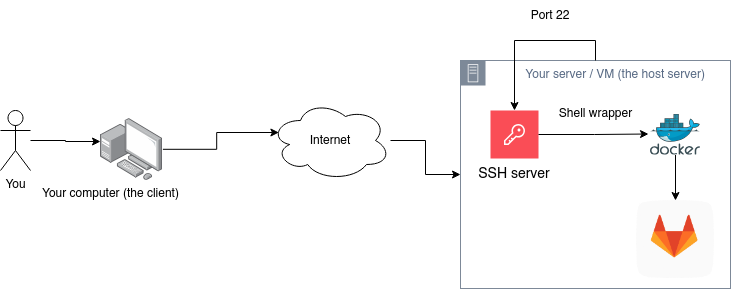

The diagram above was exported from draw.io. Its source (the exported page's mxGraphModel, read from the mxfile embedded in the PNG):
<mxGraphModel dx="1426" dy="735" grid="1" gridSize="10" guides="1" tooltips="1" connect="1" arrows="1" fold="1" page="1" pageScale="1" pageWidth="850" pageHeight="1100" math="0" shadow="0">
  <root>
    <mxCell id="0" />
    <mxCell id="1" parent="0" />
    <mxCell id="nEntLCxVAZ6xf2vCUz8b-9" style="edgeStyle=orthogonalEdgeStyle;rounded=0;orthogonalLoop=1;jettySize=auto;html=1;entryX=0;entryY=0.5;entryDx=0;entryDy=0;" edge="1" parent="1" source="nEntLCxVAZ6xf2vCUz8b-1" target="nEntLCxVAZ6xf2vCUz8b-11">
      <mxGeometry relative="1" as="geometry">
        <mxPoint x="635" y="158" as="targetPoint" />
      </mxGeometry>
    </mxCell>
    <mxCell id="nEntLCxVAZ6xf2vCUz8b-1" value="Internet" style="ellipse;shape=cloud;whiteSpace=wrap;html=1;" vertex="1" parent="1">
      <mxGeometry x="350" y="120" width="120" height="80" as="geometry" />
    </mxCell>
    <mxCell id="nEntLCxVAZ6xf2vCUz8b-2" value="You" style="shape=umlActor;verticalLabelPosition=bottom;verticalAlign=top;html=1;outlineConnect=0;" vertex="1" parent="1">
      <mxGeometry x="80" y="130" width="30" height="60" as="geometry" />
    </mxCell>
    <mxCell id="nEntLCxVAZ6xf2vCUz8b-3" value="" style="image;points=[];aspect=fixed;html=1;align=center;shadow=0;dashed=0;image=img/lib/allied_telesis/computer_and_terminals/Personal_Computer_with_Server.svg;" vertex="1" parent="1">
      <mxGeometry x="180" y="137.6" width="62.400000000000006" height="62.400000000000006" as="geometry" />
    </mxCell>
    <mxCell id="nEntLCxVAZ6xf2vCUz8b-4" style="edgeStyle=orthogonalEdgeStyle;rounded=0;orthogonalLoop=1;jettySize=auto;html=1;entryX=0;entryY=0.375;entryDx=0;entryDy=0;entryPerimeter=0;" edge="1" parent="1" source="nEntLCxVAZ6xf2vCUz8b-2" target="nEntLCxVAZ6xf2vCUz8b-3">
      <mxGeometry relative="1" as="geometry" />
    </mxCell>
    <mxCell id="nEntLCxVAZ6xf2vCUz8b-5" style="edgeStyle=orthogonalEdgeStyle;rounded=0;orthogonalLoop=1;jettySize=auto;html=1;entryX=0.07;entryY=0.4;entryDx=0;entryDy=0;entryPerimeter=0;" edge="1" parent="1" source="nEntLCxVAZ6xf2vCUz8b-3" target="nEntLCxVAZ6xf2vCUz8b-1">
      <mxGeometry relative="1" as="geometry" />
    </mxCell>
    <mxCell id="nEntLCxVAZ6xf2vCUz8b-10" value="Your computer (the client)" style="text;html=1;align=center;verticalAlign=middle;resizable=0;points=[];autosize=1;strokeColor=none;fillColor=none;" vertex="1" parent="1">
      <mxGeometry x="110" y="198" width="160" height="30" as="geometry" />
    </mxCell>
    <mxCell id="nEntLCxVAZ6xf2vCUz8b-11" value="&lt;div&gt;&amp;nbsp; &amp;nbsp; &amp;nbsp; &amp;nbsp; &amp;nbsp; Your server / VM (the host server)&lt;/div&gt;" style="points=[[0,0],[0.25,0],[0.5,0],[0.75,0],[1,0],[1,0.25],[1,0.5],[1,0.75],[1,1],[0.75,1],[0.5,1],[0.25,1],[0,1],[0,0.75],[0,0.5],[0,0.25]];outlineConnect=0;gradientColor=none;html=1;whiteSpace=wrap;fontSize=12;fontStyle=0;container=1;pointerEvents=0;collapsible=0;recursiveResize=0;shape=mxgraph.aws4.group;grIcon=mxgraph.aws4.group_on_premise;strokeColor=#7D8998;fillColor=none;verticalAlign=top;align=left;spacingLeft=30;fontColor=#5A6C86;dashed=0;" vertex="1" parent="1">
      <mxGeometry x="540" y="80" width="270" height="228" as="geometry" />
    </mxCell>
    <mxCell id="nEntLCxVAZ6xf2vCUz8b-17" style="edgeStyle=orthogonalEdgeStyle;rounded=0;orthogonalLoop=1;jettySize=auto;html=1;entryX=0.5;entryY=0;entryDx=0;entryDy=0;" edge="1" parent="nEntLCxVAZ6xf2vCUz8b-11" source="nEntLCxVAZ6xf2vCUz8b-12" target="nEntLCxVAZ6xf2vCUz8b-15">
      <mxGeometry relative="1" as="geometry" />
    </mxCell>
    <mxCell id="nEntLCxVAZ6xf2vCUz8b-12" value="" style="image;sketch=0;aspect=fixed;html=1;points=[];align=center;fontSize=12;image=img/lib/mscae/Docker.svg;" vertex="1" parent="nEntLCxVAZ6xf2vCUz8b-11">
      <mxGeometry x="190" y="53.500000000000014" width="50" height="41" as="geometry" />
    </mxCell>
    <mxCell id="nEntLCxVAZ6xf2vCUz8b-15" value="" style="shape=image;html=1;verticalAlign=top;verticalLabelPosition=bottom;labelBackgroundColor=#ffffff;imageAspect=0;aspect=fixed;image=https://cdn4.iconfinder.com/data/icons/socialcones/508/Gitlab-128.png" vertex="1" parent="nEntLCxVAZ6xf2vCUz8b-11">
      <mxGeometry x="176" y="140" width="78" height="78" as="geometry" />
    </mxCell>
    <mxCell id="nEntLCxVAZ6xf2vCUz8b-13" value="SSH server" style="shape=rect;fillColor=#FA4D56;aspect=fixed;resizable=0;labelPosition=center;verticalLabelPosition=bottom;align=center;verticalAlign=top;strokeColor=none;fontSize=14;" vertex="1" parent="nEntLCxVAZ6xf2vCUz8b-11">
      <mxGeometry x="30" y="50" width="48" height="48" as="geometry" />
    </mxCell>
    <mxCell id="nEntLCxVAZ6xf2vCUz8b-14" value="" style="fillColor=#ffffff;strokeColor=none;dashed=0;outlineConnect=0;html=1;labelPosition=center;verticalLabelPosition=bottom;verticalAlign=top;part=1;movable=0;resizable=0;rotatable=0;shape=mxgraph.ibm_cloud.password" vertex="1" parent="nEntLCxVAZ6xf2vCUz8b-13">
      <mxGeometry width="24" height="24" relative="1" as="geometry">
        <mxPoint x="12" y="12" as="offset" />
      </mxGeometry>
    </mxCell>
    <mxCell id="nEntLCxVAZ6xf2vCUz8b-18" style="edgeStyle=orthogonalEdgeStyle;rounded=0;orthogonalLoop=1;jettySize=auto;html=1;entryX=-0.04;entryY=0.488;entryDx=0;entryDy=0;entryPerimeter=0;" edge="1" parent="nEntLCxVAZ6xf2vCUz8b-11" source="nEntLCxVAZ6xf2vCUz8b-13" target="nEntLCxVAZ6xf2vCUz8b-12">
      <mxGeometry relative="1" as="geometry" />
    </mxCell>
    <mxCell id="nEntLCxVAZ6xf2vCUz8b-19" style="edgeStyle=orthogonalEdgeStyle;rounded=0;orthogonalLoop=1;jettySize=auto;html=1;entryX=0.5;entryY=0;entryDx=0;entryDy=0;" edge="1" parent="nEntLCxVAZ6xf2vCUz8b-11" source="nEntLCxVAZ6xf2vCUz8b-11" target="nEntLCxVAZ6xf2vCUz8b-13">
      <mxGeometry relative="1" as="geometry" />
    </mxCell>
    <mxCell id="nEntLCxVAZ6xf2vCUz8b-21" value="Shell wrapper" style="text;html=1;align=center;verticalAlign=middle;resizable=0;points=[];autosize=1;strokeColor=none;fillColor=none;" vertex="1" parent="nEntLCxVAZ6xf2vCUz8b-11">
      <mxGeometry x="85" y="38" width="100" height="30" as="geometry" />
    </mxCell>
    <mxCell id="nEntLCxVAZ6xf2vCUz8b-20" value="Port 22" style="text;html=1;align=center;verticalAlign=middle;whiteSpace=wrap;rounded=0;" vertex="1" parent="1">
      <mxGeometry x="600" y="20" width="60" height="30" as="geometry" />
    </mxCell>
  </root>
</mxGraphModel>